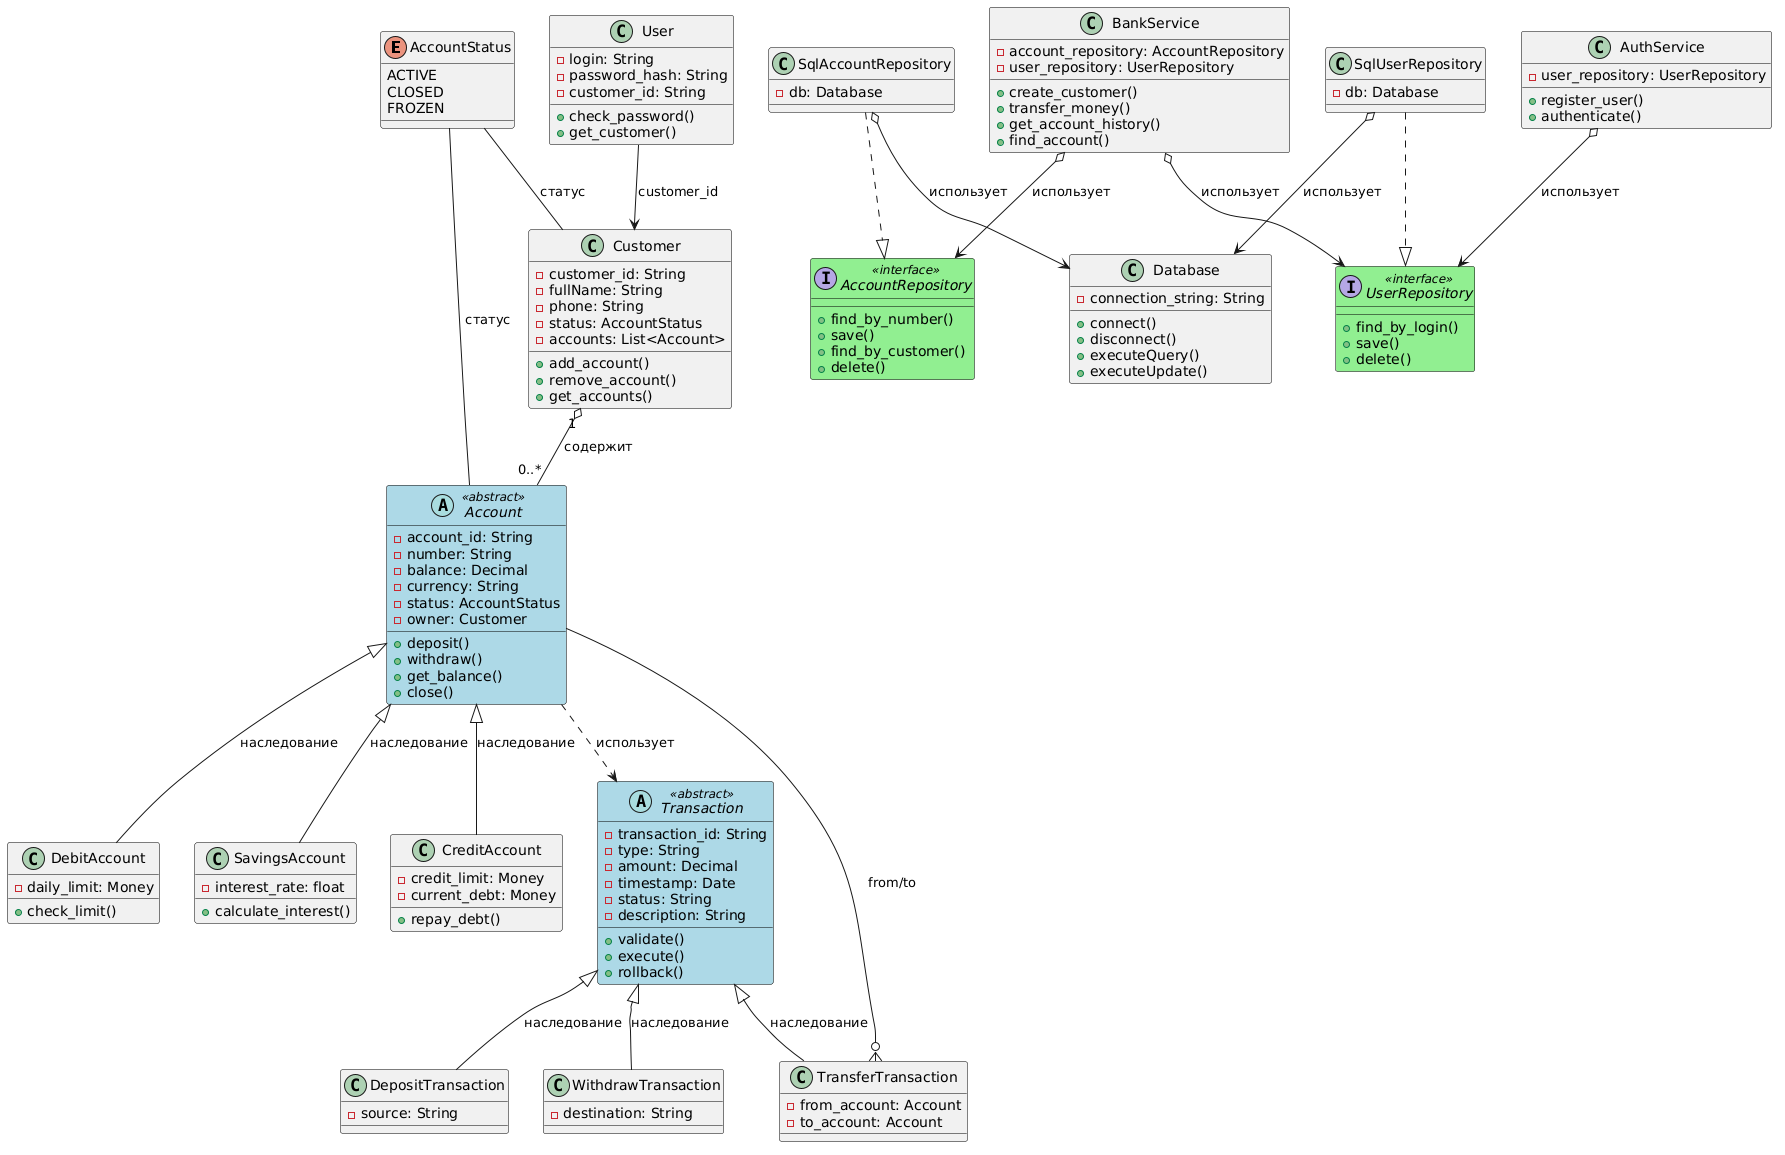

The diagram above was rendered by PlantUML. Its source (embedded in the PNG):
@startuml
!define RECTANGLE class

skinparam class {
  BackgroundColor<<abstract>> LightBlue
  BackgroundColor<<interface>> LightGreen
  BorderColor Black
}

' Enums
enum AccountStatus {
  ACTIVE
  CLOSED
  FROZEN
}

' Customer & User
class Customer {
  - customer_id: String
  - fullName: String
  - phone: String
  - status: AccountStatus
  - accounts: List<Account>
  + add_account()
  + remove_account()
  + get_accounts()
}

class User {
  - login: String
  - password_hash: String
  - customer_id: String
  + check_password()
  + get_customer()
}

' Account hierarchy
abstract class Account <<abstract>> {
  - account_id: String
  - number: String
  - balance: Decimal
  - currency: String
  - status: AccountStatus
  - owner: Customer
  + deposit()
  + withdraw()
  + get_balance()
  + close()
}

class DebitAccount {
  - daily_limit: Money
  + check_limit()
}

class SavingsAccount {
  - interest_rate: float
  + calculate_interest()
}

class CreditAccount {
  - credit_limit: Money
  - current_debt: Money
  + repay_debt()
}

' Transaction hierarchy
abstract class Transaction <<abstract>> {
  - transaction_id: String
  - type: String
  - amount: Decimal
  - timestamp: Date
  - status: String
  - description: String
  + validate()
  + execute()
  + rollback()
}

class DepositTransaction {
  - source: String
}

class WithdrawTransaction {
  - destination: String
}

class TransferTransaction {
  - from_account: Account
  - to_account: Account
}

' Services
class BankService {
  - account_repository: AccountRepository
  - user_repository: UserRepository
  + create_customer()
  + transfer_money()
  + get_account_history()
  + find_account()
}

class AuthService {
  - user_repository: UserRepository
  + register_user()
  + authenticate()
}

' Repositories (interfaces)
interface AccountRepository <<interface>> {
  + find_by_number()
  + save()
  + find_by_customer()
  + delete()
}

interface UserRepository <<interface>> {
  + find_by_login()
  + save()
  + delete()
}

' ===== Persistence layer (добавлено) =====

class Database {
  - connection_string: String
  + connect()
  + disconnect()
  + executeQuery()
  + executeUpdate()
}

class SqlAccountRepository {
  - db: Database
}

class SqlUserRepository {
  - db: Database
}

SqlAccountRepository ..|> AccountRepository
SqlUserRepository ..|> UserRepository

SqlAccountRepository o--> Database : использует
SqlUserRepository o--> Database : использует

' Relationships (модель и сервисы)
Customer "1" o-- "0..*" Account : содержит

Account <|-- DebitAccount : наследование
Account <|-- SavingsAccount : наследование
Account <|-- CreditAccount : наследование

Account ..> Transaction : использует
Transaction <|-- DepositTransaction : наследование
Transaction <|-- WithdrawTransaction : наследование
Transaction <|-- TransferTransaction : наследование
TransferTransaction }o-- Account : from/to

BankService o--> AccountRepository : использует
BankService o--> UserRepository : использует
AuthService o--> UserRepository : использует

User --> Customer : customer_id

AccountStatus -- Customer : статус
AccountStatus -- Account : статус
@enduml